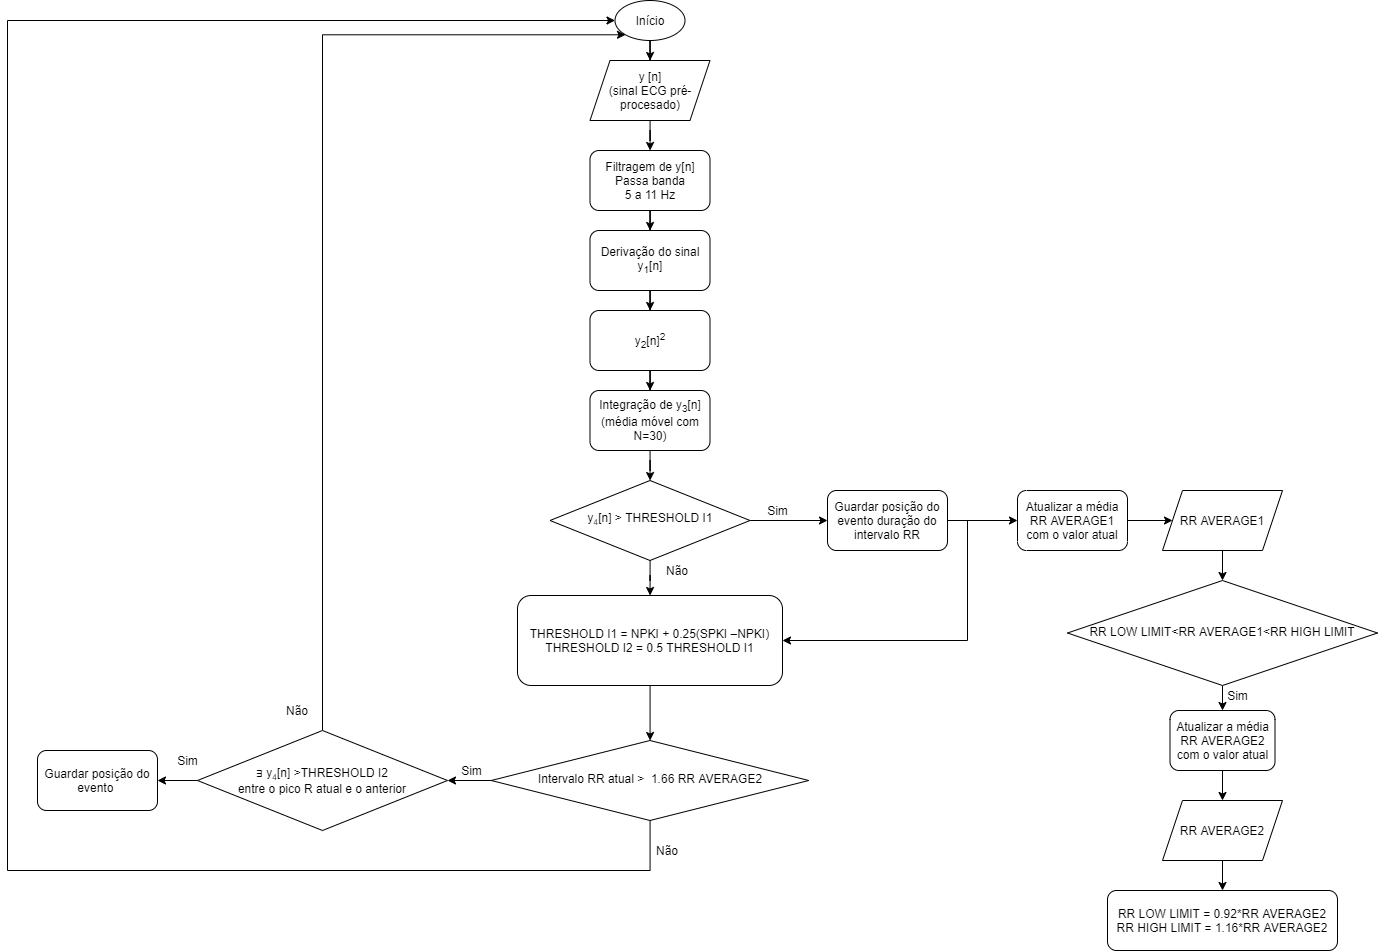

The diagram above was exported from draw.io. Its source (the exported page's mxGraphModel, read from the mxfile embedded in the PNG):
<mxGraphModel dx="2031" dy="1174" grid="1" gridSize="10" guides="1" tooltips="1" connect="1" arrows="1" fold="1" page="1" pageScale="1" pageWidth="1654" pageHeight="2336" math="0" shadow="0">
  <root>
    <mxCell id="WIyWlLk6GJQsqaUBKTNV-0" />
    <mxCell id="WIyWlLk6GJQsqaUBKTNV-1" parent="WIyWlLk6GJQsqaUBKTNV-0" />
    <mxCell id="QqmZVPx05pF6L1AJBCFf-6" value="" style="edgeStyle=orthogonalEdgeStyle;rounded=0;orthogonalLoop=1;jettySize=auto;html=1;" edge="1" parent="WIyWlLk6GJQsqaUBKTNV-1" source="QqmZVPx05pF6L1AJBCFf-0" target="QqmZVPx05pF6L1AJBCFf-5">
      <mxGeometry relative="1" as="geometry" />
    </mxCell>
    <mxCell id="QqmZVPx05pF6L1AJBCFf-9" value="" style="edgeStyle=orthogonalEdgeStyle;rounded=0;orthogonalLoop=1;jettySize=auto;html=1;" edge="1" parent="WIyWlLk6GJQsqaUBKTNV-1" source="QqmZVPx05pF6L1AJBCFf-0" target="QqmZVPx05pF6L1AJBCFf-4">
      <mxGeometry relative="1" as="geometry" />
    </mxCell>
    <mxCell id="QqmZVPx05pF6L1AJBCFf-0" value="y&lt;span style=&quot;font-size: 10px&quot;&gt;&lt;sub&gt;4&lt;/sub&gt;&lt;/span&gt;[n]&amp;nbsp;&amp;gt; THRESHOLD I1" style="rhombus;whiteSpace=wrap;html=1;shadow=0;fontFamily=Helvetica;fontSize=12;align=center;strokeWidth=1;spacing=6;spacingTop=-4;" vertex="1" parent="WIyWlLk6GJQsqaUBKTNV-1">
      <mxGeometry x="632.5" y="530" width="200" height="80" as="geometry" />
    </mxCell>
    <mxCell id="QqmZVPx05pF6L1AJBCFf-14" value="" style="edgeStyle=orthogonalEdgeStyle;rounded=0;orthogonalLoop=1;jettySize=auto;html=1;" edge="1" parent="WIyWlLk6GJQsqaUBKTNV-1" source="QqmZVPx05pF6L1AJBCFf-1" target="QqmZVPx05pF6L1AJBCFf-12">
      <mxGeometry relative="1" as="geometry" />
    </mxCell>
    <mxCell id="QqmZVPx05pF6L1AJBCFf-1" value="Início" style="ellipse;whiteSpace=wrap;html=1;" vertex="1" parent="WIyWlLk6GJQsqaUBKTNV-1">
      <mxGeometry x="697.5" y="50" width="70" height="40" as="geometry" />
    </mxCell>
    <mxCell id="QqmZVPx05pF6L1AJBCFf-41" value="" style="edgeStyle=orthogonalEdgeStyle;rounded=0;orthogonalLoop=1;jettySize=auto;html=1;" edge="1" parent="WIyWlLk6GJQsqaUBKTNV-1" source="QqmZVPx05pF6L1AJBCFf-4" target="QqmZVPx05pF6L1AJBCFf-40">
      <mxGeometry relative="1" as="geometry" />
    </mxCell>
    <mxCell id="QqmZVPx05pF6L1AJBCFf-4" value="&lt;div&gt;THRESHOLD I1 = NPKI + 0.25(SPKI –NPKI)&lt;/div&gt;&lt;div&gt;THRESHOLD I2 = 0.5 THRESHOLD I1&lt;/div&gt;" style="rounded=1;whiteSpace=wrap;html=1;fontSize=12;glass=0;strokeWidth=1;shadow=0;" vertex="1" parent="WIyWlLk6GJQsqaUBKTNV-1">
      <mxGeometry x="600" y="645" width="265" height="90" as="geometry" />
    </mxCell>
    <mxCell id="QqmZVPx05pF6L1AJBCFf-11" style="edgeStyle=orthogonalEdgeStyle;rounded=0;orthogonalLoop=1;jettySize=auto;html=1;entryX=1;entryY=0.5;entryDx=0;entryDy=0;" edge="1" parent="WIyWlLk6GJQsqaUBKTNV-1" source="QqmZVPx05pF6L1AJBCFf-5" target="QqmZVPx05pF6L1AJBCFf-4">
      <mxGeometry relative="1" as="geometry">
        <Array as="points">
          <mxPoint x="1050" y="570" />
          <mxPoint x="1050" y="690" />
        </Array>
      </mxGeometry>
    </mxCell>
    <mxCell id="QqmZVPx05pF6L1AJBCFf-52" style="edgeStyle=orthogonalEdgeStyle;rounded=0;orthogonalLoop=1;jettySize=auto;html=1;entryX=1;entryY=0.5;entryDx=0;entryDy=0;" edge="1" parent="WIyWlLk6GJQsqaUBKTNV-1" source="QqmZVPx05pF6L1AJBCFf-5" target="QqmZVPx05pF6L1AJBCFf-24">
      <mxGeometry relative="1" as="geometry">
        <mxPoint x="1130" y="580" as="targetPoint" />
      </mxGeometry>
    </mxCell>
    <mxCell id="QqmZVPx05pF6L1AJBCFf-5" value="Guardar posição do evento duração do intervalo RR" style="rounded=1;whiteSpace=wrap;html=1;" vertex="1" parent="WIyWlLk6GJQsqaUBKTNV-1">
      <mxGeometry x="910" y="540" width="120" height="60" as="geometry" />
    </mxCell>
    <mxCell id="QqmZVPx05pF6L1AJBCFf-7" value="Sim" style="text;html=1;align=center;verticalAlign=middle;resizable=0;points=[];autosize=1;" vertex="1" parent="WIyWlLk6GJQsqaUBKTNV-1">
      <mxGeometry x="840" y="550" width="40" height="20" as="geometry" />
    </mxCell>
    <mxCell id="QqmZVPx05pF6L1AJBCFf-10" value="Não" style="text;html=1;strokeColor=none;fillColor=none;align=center;verticalAlign=middle;whiteSpace=wrap;rounded=0;" vertex="1" parent="WIyWlLk6GJQsqaUBKTNV-1">
      <mxGeometry x="740" y="610" width="40" height="20" as="geometry" />
    </mxCell>
    <mxCell id="QqmZVPx05pF6L1AJBCFf-16" value="" style="edgeStyle=orthogonalEdgeStyle;rounded=0;orthogonalLoop=1;jettySize=auto;html=1;" edge="1" parent="WIyWlLk6GJQsqaUBKTNV-1" source="QqmZVPx05pF6L1AJBCFf-12" target="QqmZVPx05pF6L1AJBCFf-15">
      <mxGeometry relative="1" as="geometry" />
    </mxCell>
    <mxCell id="QqmZVPx05pF6L1AJBCFf-12" value="y [n]&lt;br&gt;(sinal ECG pré-procesado)" style="shape=parallelogram;perimeter=parallelogramPerimeter;whiteSpace=wrap;html=1;fixedSize=1;" vertex="1" parent="WIyWlLk6GJQsqaUBKTNV-1">
      <mxGeometry x="672.5" y="110" width="120" height="60" as="geometry" />
    </mxCell>
    <mxCell id="QqmZVPx05pF6L1AJBCFf-18" value="" style="edgeStyle=orthogonalEdgeStyle;rounded=0;orthogonalLoop=1;jettySize=auto;html=1;" edge="1" parent="WIyWlLk6GJQsqaUBKTNV-1" source="QqmZVPx05pF6L1AJBCFf-15" target="QqmZVPx05pF6L1AJBCFf-17">
      <mxGeometry relative="1" as="geometry" />
    </mxCell>
    <mxCell id="QqmZVPx05pF6L1AJBCFf-15" value="Filtragem de y[n]&lt;br&gt;Passa banda&lt;br&gt;5 a 11 Hz" style="rounded=1;whiteSpace=wrap;html=1;" vertex="1" parent="WIyWlLk6GJQsqaUBKTNV-1">
      <mxGeometry x="672.5" y="200" width="120" height="60" as="geometry" />
    </mxCell>
    <mxCell id="QqmZVPx05pF6L1AJBCFf-20" value="" style="edgeStyle=orthogonalEdgeStyle;rounded=0;orthogonalLoop=1;jettySize=auto;html=1;" edge="1" parent="WIyWlLk6GJQsqaUBKTNV-1" source="QqmZVPx05pF6L1AJBCFf-17" target="QqmZVPx05pF6L1AJBCFf-19">
      <mxGeometry relative="1" as="geometry" />
    </mxCell>
    <mxCell id="QqmZVPx05pF6L1AJBCFf-17" value="Derivação do sinal y&lt;sub&gt;1&lt;/sub&gt;[n]" style="rounded=1;whiteSpace=wrap;html=1;" vertex="1" parent="WIyWlLk6GJQsqaUBKTNV-1">
      <mxGeometry x="672.5" y="280" width="120" height="60" as="geometry" />
    </mxCell>
    <mxCell id="QqmZVPx05pF6L1AJBCFf-22" value="" style="edgeStyle=orthogonalEdgeStyle;rounded=0;orthogonalLoop=1;jettySize=auto;html=1;" edge="1" parent="WIyWlLk6GJQsqaUBKTNV-1" source="QqmZVPx05pF6L1AJBCFf-19" target="QqmZVPx05pF6L1AJBCFf-21">
      <mxGeometry relative="1" as="geometry" />
    </mxCell>
    <mxCell id="QqmZVPx05pF6L1AJBCFf-19" value="y&lt;sub&gt;2&lt;/sub&gt;[n]&lt;sup&gt;2&lt;/sup&gt;" style="rounded=1;whiteSpace=wrap;html=1;" vertex="1" parent="WIyWlLk6GJQsqaUBKTNV-1">
      <mxGeometry x="672.5" y="360" width="120" height="60" as="geometry" />
    </mxCell>
    <mxCell id="QqmZVPx05pF6L1AJBCFf-23" value="" style="edgeStyle=orthogonalEdgeStyle;rounded=0;orthogonalLoop=1;jettySize=auto;html=1;" edge="1" parent="WIyWlLk6GJQsqaUBKTNV-1" source="QqmZVPx05pF6L1AJBCFf-21" target="QqmZVPx05pF6L1AJBCFf-0">
      <mxGeometry relative="1" as="geometry" />
    </mxCell>
    <mxCell id="QqmZVPx05pF6L1AJBCFf-21" value="Integração de y&lt;sub&gt;3&lt;/sub&gt;[n]&lt;br&gt;(média móvel com N=30)" style="rounded=1;whiteSpace=wrap;html=1;" vertex="1" parent="WIyWlLk6GJQsqaUBKTNV-1">
      <mxGeometry x="672.5" y="440" width="120" height="60" as="geometry" />
    </mxCell>
    <mxCell id="QqmZVPx05pF6L1AJBCFf-31" value="" style="edgeStyle=orthogonalEdgeStyle;rounded=0;orthogonalLoop=1;jettySize=auto;html=1;" edge="1" parent="WIyWlLk6GJQsqaUBKTNV-1" source="QqmZVPx05pF6L1AJBCFf-24" target="QqmZVPx05pF6L1AJBCFf-30">
      <mxGeometry relative="1" as="geometry" />
    </mxCell>
    <mxCell id="QqmZVPx05pF6L1AJBCFf-24" value="Atualizar a média RR AVERAGE1 com o valor atual" style="rounded=1;whiteSpace=wrap;html=1;direction=west;" vertex="1" parent="WIyWlLk6GJQsqaUBKTNV-1">
      <mxGeometry x="1100" y="540" width="110" height="60" as="geometry" />
    </mxCell>
    <mxCell id="QqmZVPx05pF6L1AJBCFf-34" value="" style="edgeStyle=orthogonalEdgeStyle;rounded=0;orthogonalLoop=1;jettySize=auto;html=1;" edge="1" parent="WIyWlLk6GJQsqaUBKTNV-1" source="QqmZVPx05pF6L1AJBCFf-30" target="QqmZVPx05pF6L1AJBCFf-33">
      <mxGeometry relative="1" as="geometry" />
    </mxCell>
    <mxCell id="QqmZVPx05pF6L1AJBCFf-30" value="RR AVERAGE1" style="shape=parallelogram;perimeter=parallelogramPerimeter;whiteSpace=wrap;html=1;fixedSize=1;direction=west;" vertex="1" parent="WIyWlLk6GJQsqaUBKTNV-1">
      <mxGeometry x="1245" y="540" width="120" height="60" as="geometry" />
    </mxCell>
    <mxCell id="QqmZVPx05pF6L1AJBCFf-36" value="" style="edgeStyle=orthogonalEdgeStyle;rounded=0;orthogonalLoop=1;jettySize=auto;html=1;" edge="1" parent="WIyWlLk6GJQsqaUBKTNV-1" source="QqmZVPx05pF6L1AJBCFf-33" target="QqmZVPx05pF6L1AJBCFf-35">
      <mxGeometry relative="1" as="geometry" />
    </mxCell>
    <mxCell id="QqmZVPx05pF6L1AJBCFf-33" value="RR LOW LIMIT&amp;lt;RR AVERAGE1&amp;lt;RR HIGH LIMIT " style="rhombus;whiteSpace=wrap;html=1;shadow=0;fontFamily=Helvetica;fontSize=12;align=center;strokeWidth=1;spacing=6;spacingTop=-4;direction=west;" vertex="1" parent="WIyWlLk6GJQsqaUBKTNV-1">
      <mxGeometry x="1150" y="630" width="310" height="105" as="geometry" />
    </mxCell>
    <mxCell id="QqmZVPx05pF6L1AJBCFf-39" value="" style="edgeStyle=orthogonalEdgeStyle;rounded=0;orthogonalLoop=1;jettySize=auto;html=1;" edge="1" parent="WIyWlLk6GJQsqaUBKTNV-1" source="QqmZVPx05pF6L1AJBCFf-35" target="QqmZVPx05pF6L1AJBCFf-38">
      <mxGeometry relative="1" as="geometry" />
    </mxCell>
    <mxCell id="QqmZVPx05pF6L1AJBCFf-35" value="Atualizar a média RR AVERAGE2 com o valor atual" style="rounded=1;whiteSpace=wrap;html=1;direction=west;" vertex="1" parent="WIyWlLk6GJQsqaUBKTNV-1">
      <mxGeometry x="1252.5" y="760" width="105" height="60" as="geometry" />
    </mxCell>
    <mxCell id="QqmZVPx05pF6L1AJBCFf-37" value="Sim" style="text;html=1;align=center;verticalAlign=middle;resizable=0;points=[];autosize=1;direction=west;" vertex="1" parent="WIyWlLk6GJQsqaUBKTNV-1">
      <mxGeometry x="1300" y="735" width="40" height="20" as="geometry" />
    </mxCell>
    <mxCell id="QqmZVPx05pF6L1AJBCFf-72" value="" style="edgeStyle=orthogonalEdgeStyle;rounded=0;orthogonalLoop=1;jettySize=auto;html=1;" edge="1" parent="WIyWlLk6GJQsqaUBKTNV-1" source="QqmZVPx05pF6L1AJBCFf-38" target="QqmZVPx05pF6L1AJBCFf-71">
      <mxGeometry relative="1" as="geometry" />
    </mxCell>
    <mxCell id="QqmZVPx05pF6L1AJBCFf-38" value="&lt;span&gt;RR AVERAGE2&lt;/span&gt;" style="shape=parallelogram;perimeter=parallelogramPerimeter;whiteSpace=wrap;html=1;fixedSize=1;direction=west;" vertex="1" parent="WIyWlLk6GJQsqaUBKTNV-1">
      <mxGeometry x="1245" y="850" width="120" height="60" as="geometry" />
    </mxCell>
    <mxCell id="QqmZVPx05pF6L1AJBCFf-53" style="edgeStyle=orthogonalEdgeStyle;rounded=0;orthogonalLoop=1;jettySize=auto;html=1;entryX=0;entryY=0.5;entryDx=0;entryDy=0;" edge="1" parent="WIyWlLk6GJQsqaUBKTNV-1" source="QqmZVPx05pF6L1AJBCFf-40" target="QqmZVPx05pF6L1AJBCFf-1">
      <mxGeometry relative="1" as="geometry">
        <mxPoint x="320" y="400" as="targetPoint" />
        <Array as="points">
          <mxPoint x="733" y="920" />
          <mxPoint x="90" y="920" />
          <mxPoint x="90" y="70" />
        </Array>
      </mxGeometry>
    </mxCell>
    <mxCell id="QqmZVPx05pF6L1AJBCFf-63" value="" style="edgeStyle=orthogonalEdgeStyle;rounded=0;orthogonalLoop=1;jettySize=auto;html=1;" edge="1" parent="WIyWlLk6GJQsqaUBKTNV-1" source="QqmZVPx05pF6L1AJBCFf-40" target="QqmZVPx05pF6L1AJBCFf-42">
      <mxGeometry relative="1" as="geometry" />
    </mxCell>
    <mxCell id="QqmZVPx05pF6L1AJBCFf-40" value="Intervalo RR atual &amp;gt;&amp;nbsp; 1.66 RR AVERAGE2" style="rhombus;whiteSpace=wrap;html=1;shadow=0;fontFamily=Helvetica;fontSize=12;align=center;strokeWidth=1;spacing=6;spacingTop=-4;" vertex="1" parent="WIyWlLk6GJQsqaUBKTNV-1">
      <mxGeometry x="573.75" y="790" width="317.5" height="80" as="geometry" />
    </mxCell>
    <mxCell id="QqmZVPx05pF6L1AJBCFf-61" style="edgeStyle=orthogonalEdgeStyle;rounded=0;orthogonalLoop=1;jettySize=auto;html=1;entryX=0;entryY=1;entryDx=0;entryDy=0;" edge="1" parent="WIyWlLk6GJQsqaUBKTNV-1" source="QqmZVPx05pF6L1AJBCFf-42" target="QqmZVPx05pF6L1AJBCFf-1">
      <mxGeometry relative="1" as="geometry">
        <Array as="points">
          <mxPoint x="405" y="84" />
        </Array>
      </mxGeometry>
    </mxCell>
    <mxCell id="QqmZVPx05pF6L1AJBCFf-64" value="" style="edgeStyle=orthogonalEdgeStyle;rounded=0;orthogonalLoop=1;jettySize=auto;html=1;" edge="1" parent="WIyWlLk6GJQsqaUBKTNV-1" source="QqmZVPx05pF6L1AJBCFf-42" target="QqmZVPx05pF6L1AJBCFf-44">
      <mxGeometry relative="1" as="geometry" />
    </mxCell>
    <mxCell id="QqmZVPx05pF6L1AJBCFf-42" value="∃ y&lt;span style=&quot;font-size: 10px&quot;&gt;&lt;sub&gt;4&lt;/sub&gt;&lt;/span&gt;[n] &amp;gt;THRESHOLD I2&lt;br&gt;entre o pico R atual e o anterior" style="rhombus;whiteSpace=wrap;html=1;" vertex="1" parent="WIyWlLk6GJQsqaUBKTNV-1">
      <mxGeometry x="280" y="780" width="250" height="100" as="geometry" />
    </mxCell>
    <mxCell id="QqmZVPx05pF6L1AJBCFf-44" value="Guardar posição do evento&amp;nbsp;" style="rounded=1;whiteSpace=wrap;html=1;" vertex="1" parent="WIyWlLk6GJQsqaUBKTNV-1">
      <mxGeometry x="120" y="800" width="120" height="60" as="geometry" />
    </mxCell>
    <mxCell id="QqmZVPx05pF6L1AJBCFf-54" value="Não" style="text;html=1;strokeColor=none;fillColor=none;align=center;verticalAlign=middle;whiteSpace=wrap;rounded=0;" vertex="1" parent="WIyWlLk6GJQsqaUBKTNV-1">
      <mxGeometry x="730" y="890" width="40" height="20" as="geometry" />
    </mxCell>
    <mxCell id="QqmZVPx05pF6L1AJBCFf-65" value="Não" style="text;html=1;strokeColor=none;fillColor=none;align=center;verticalAlign=middle;whiteSpace=wrap;rounded=0;" vertex="1" parent="WIyWlLk6GJQsqaUBKTNV-1">
      <mxGeometry x="360" y="750" width="40" height="20" as="geometry" />
    </mxCell>
    <mxCell id="QqmZVPx05pF6L1AJBCFf-67" value="Sim" style="text;html=1;align=center;verticalAlign=middle;resizable=0;points=[];autosize=1;" vertex="1" parent="WIyWlLk6GJQsqaUBKTNV-1">
      <mxGeometry x="250" y="800" width="40" height="20" as="geometry" />
    </mxCell>
    <mxCell id="QqmZVPx05pF6L1AJBCFf-71" value="&lt;div&gt;RR LOW LIMIT = 0.92*RR AVERAGE2&lt;br&gt;&lt;span&gt;RR HIGH LIMIT = 1.16*RR AVERAGE2&lt;/span&gt;&lt;/div&gt;" style="rounded=1;whiteSpace=wrap;html=1;" vertex="1" parent="WIyWlLk6GJQsqaUBKTNV-1">
      <mxGeometry x="1190" y="940" width="230" height="60" as="geometry" />
    </mxCell>
    <mxCell id="QqmZVPx05pF6L1AJBCFf-73" value="Sim" style="text;html=1;align=center;verticalAlign=middle;resizable=0;points=[];autosize=1;" vertex="1" parent="WIyWlLk6GJQsqaUBKTNV-1">
      <mxGeometry x="533.75" y="810" width="40" height="20" as="geometry" />
    </mxCell>
  </root>
</mxGraphModel>